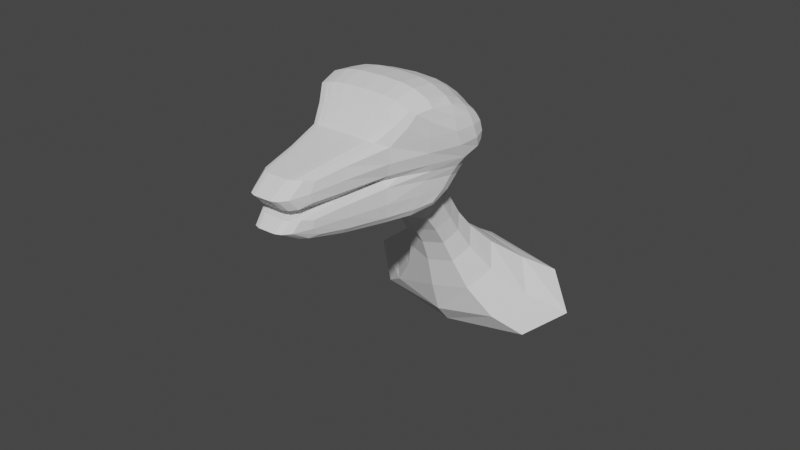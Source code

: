 # Source: parts_head_b1_ostrich.blend  (saved by Blender 3.4.6; exported with 4.5.12 LTS)
import bpy
from mathutils import Matrix  # noqa: F401  (used for matrix-valued properties, if any)

bpy.ops.wm.read_factory_settings(use_empty=True)
scene = bpy.context.scene
scene.name = 'Scene'

# ---- collections
col_collection = bpy.data.collections.new('Collection'); scene.collection.children.link(col_collection)

# ---- world
world_world = bpy.data.worlds.new('World'); scene.world = world_world
world_world.use_nodes = True; world_world.node_tree.nodes.clear()
_N = world_world.node_tree.nodes; _L = world_world.node_tree.links
n0 = _N.new('ShaderNodeOutputWorld'); n0.name = 'World Output'; n0.location = (300, 300)
n1 = _N.new('ShaderNodeBackground'); n1.name = 'Background'; n1.location = (10, 300)
n1.inputs[0].default_value = (0.05088, 0.05088, 0.05088, 1.0)
_L.new(n1.outputs[0], n0.inputs[0])
n0.is_active_output = True
world_world.color = (0.05088, 0.05088, 0.05088)
world_world.use_sun_shadow = False
world_world.sun_shadow_jitter_overblur = 0.0

# ---- meshes
me_026 = bpy.data.meshes.new('立方体.026')
me_026.from_pydata([(-0.4591, -0.1337, -0.4574), (-0.9548, -0.07575, 2.559), (-1.023, 2.232, -0.08405), (-1.012, 2.021, 1.625), (0.5512, -0.1263, -0.4608), (1.045, -0.06101, 2.552), (0.9769, 2.246, -0.0907), (0.9882, 2.036, 1.618), (-1.013, 1.789, -0.514), (-0.9829, 1.148, 2.54), (0.9873, 1.804, -0.5206), (1.017, 1.163, 2.534), (-0.4565, -0.09387, 0.62), (-1.02, 2.232, 0.9159), (0.9802, 2.246, 0.9093), (0.5537, -0.08643, 0.6166), (2.226, 1.835, 0.9052), (-2.262, 1.43, -0.5098), (0.004034, -2.27, 0.5279), (0.007006, -2.549, -1.157), (-0.1708, -2.552, -1.157), (-0.1737, -2.273, 0.5284), (-1.016, 1.789, -1.485), (-0.4595, -0.147, -0.7069), (0.5507, -0.1396, -0.7103), (0.984, 1.804, -1.492), (-0.9931, 0.9023, -2.895), (-0.4638, -0.09392, -2.43), (0.5465, -0.08647, -2.434), (1.007, 0.917, -2.902), (-0.1721, -2.539, -1.02), (0.005631, -2.535, -1.021), (-0.183, -2.165, -2.098), (-0.005244, -2.161, -2.099), (1.64, 1.922, 0.9071), (1.636, 1.922, -0.09287), (1.647, 1.479, -0.5228), (1.386, 1.166, 2.251), (1.414, -0.05829, 2.27), (0.8824, -0.08401, 0.6155), (0.8799, -0.1239, -0.4618), (1.366, 1.709, 1.336), (-1.684, 1.434, -0.5117), (0.3327, -2.267, 0.5268), (0.3357, -2.546, -1.158), (0.8794, -0.1371, -0.7113), (1.52, 1.479, -1.15), (0.8752, -0.08405, -2.435), (1.534, 0.9209, -2.56), (0.3234, -2.159, -2.1), (0.3343, -2.533, -1.022), (2.222, 1.835, -0.09482), (2.37, 1.485, -0.5252), (1.956, 1.17, 2.011), (1.984, -0.05409, 2.03), (1.248, -0.08131, 0.6143), (1.245, -0.1212, -0.4631), (1.936, 1.714, 1.095), (2.389, 0.9272, 0.9047), (0.6886, -1.917, 0.5255), (0.6916, -2.196, -1.16), (1.245, -0.1345, -0.7126), (1.961, 1.482, -0.9564), (1.24, -0.08136, -2.436), (1.802, 0.9229, -2.236), (0.6794, -1.808, -2.101), (0.6902, -2.182, -1.023), (-0.8022, -0.1569, -0.4562), (-0.7997, -0.117, 0.6211), (-1.355, -0.09932, 2.311), (-1.383, 1.125, 2.292), (-1.402, 1.668, 1.376), (-1.691, 1.877, 0.9182), (-1.694, 1.877, -0.08179), (-0.5139, -2.575, -1.155), (-0.5169, -2.296, 0.5296), (-1.592, 1.435, -1.14), (-0.8027, -0.1702, -0.7057), (-1.578, 0.8773, -2.55), (-0.8069, -0.1171, -2.429), (-0.5153, -2.562, -1.019), (-0.5262, -2.188, -2.097), (-1.094, -0.159, -0.4553), (-1.092, -0.1192, 0.6221), (-1.803, -0.1026, 2.204), (-1.831, 1.121, 2.185), (-1.851, 1.665, 1.269), (-2.092, 1.782, 0.9196), (-2.096, 1.782, -0.08044), (-2.242, 0.8724, 0.9201), (-0.8154, -2.23, -1.154), (-0.8184, -1.951, 0.5306), (-2.061, 1.432, -0.9213), (-1.095, -0.1723, -0.7048), (-1.874, 0.8752, -2.245), (-1.099, -0.1192, -2.428), (-0.8168, -2.216, -1.018), (-0.8276, -1.842, -2.096), (0.9705, 2.325, -3.147), (-1.029, 2.309, -3.143), (0.9888, 1.625, -4.606), (-1.011, 1.609, -4.603), (0.9578, 2.729, -4.466), (-1.042, 2.713, -4.463), (0.976, 2.029, -5.925), (-1.024, 2.014, -5.922), (2.243, 3.956, -6.33), (-2.393, 3.921, -6.33), (2.287, 2.25, -9.344), (-2.349, 2.215, -9.344), (6.257, 4.96, -6.879), (-6.48, 4.867, -6.889), (6.313, 3.074, -10.59), (-6.424, 2.98, -10.6)], [], [(22, 26, 78, 76), (13, 3, 7, 14), (11, 5, 38, 37), (15, 5, 1, 12), (4, 0, 23, 24), (11, 9, 1, 5), (7, 3, 9, 11), (2, 6, 10, 8), (29, 25, 46, 48), (21, 12, 68, 75), (12, 1, 69, 68), (7, 11, 37, 41), (0, 4, 19, 20), (14, 7, 41, 34), (2, 13, 14, 6), (27, 32, 81, 79), (19, 18, 21, 20), (15, 12, 21, 18), (31, 33, 49, 50), (0, 20, 74, 67), (25, 29, 100, 98), (8, 10, 25, 22), (23, 0, 67, 77), (10, 6, 35, 36), (26, 29, 28, 27), (3, 13, 72, 71), (19, 4, 40, 44), (32, 30, 80, 81), (31, 30, 32, 33), (24, 23, 30, 31), (6, 14, 34, 35), (27, 28, 33, 32), (41, 37, 53, 57), (43, 44, 60, 59), (48, 46, 62, 64), (47, 48, 64, 63), (46, 36, 52, 62), (37, 38, 54, 53), (40, 45, 61, 56), (36, 35, 51, 52), (4, 24, 45, 40), (5, 15, 39, 38), (25, 10, 36, 46), (15, 18, 43, 39), (18, 19, 44, 43), (24, 31, 50, 45), (33, 28, 47, 49), (28, 29, 48, 47), (58, 53, 54, 55), (16, 57, 53, 58), (51, 16, 58, 52), (52, 58, 55, 56), (56, 55, 59, 60), (52, 56, 61, 62), (62, 61, 63, 64), (63, 61, 66, 65), (44, 40, 56, 60), (50, 49, 65, 66), (39, 43, 59, 55), (34, 41, 57, 16), (45, 50, 66, 61), (35, 34, 16, 51), (38, 39, 55, 54), (49, 47, 63, 65), (79, 81, 97, 95), (75, 68, 83, 91), (81, 80, 96, 97), (67, 74, 90, 82), (69, 70, 85, 84), (74, 75, 91, 90), (76, 78, 94, 92), (73, 42, 17, 88), (30, 23, 77, 80), (9, 3, 71, 70), (8, 22, 76, 42), (13, 2, 73, 72), (26, 27, 79, 78), (20, 21, 75, 74), (2, 8, 42, 73), (1, 9, 70, 69), (89, 85, 86, 87), (83, 84, 85, 89), (82, 83, 89, 17), (17, 89, 87, 88), (83, 82, 90, 91), (82, 17, 92, 93), (93, 95, 97, 96), (93, 92, 94, 95), (71, 72, 87, 86), (80, 77, 93, 96), (68, 69, 84, 83), (77, 67, 82, 93), (70, 71, 86, 85), (42, 76, 92, 17), (72, 73, 88, 87), (78, 79, 95, 94), (101, 99, 103, 105), (26, 22, 99, 101), (29, 26, 101, 100), (22, 25, 98, 99), (102, 104, 108, 106), (100, 101, 105, 104), (98, 100, 104, 102), (99, 98, 102, 103), (109, 107, 111, 113), (103, 102, 106, 107), (105, 103, 107, 109), (104, 105, 109, 108), (111, 110, 112, 113), (108, 109, 113, 112), (106, 108, 112, 110), (107, 106, 110, 111)])
_uv = me_026.uv_layers.new(name='UVマップ')
_uv.uv.foreach_set('vector', [0.125, 0.625, 0.125, 0.625, 0.125, 0.625, 0.125, 0.625, 0.5, 0.25, 0.625, 0.25, 0.625, 0.5, 0.5, 0.5, 0.625, 0.625, 0.625, 0.75, 0.625, 0.75, 0.625, 0.625, 0.5, 0.75, 0.625, 0.75, 0.625, 1.0, 0.5, 1.0, 0.375, 0.75, 0.125, 0.75, 0.125, 0.75, 0.375, 0.75, 0.625, 0.625, 0.875, 0.625, 0.875, 0.75, 0.625, 0.75, 0.625, 0.5, 0.875, 0.5, 0.875, 0.625, 0.625, 0.625, 0.125, 0.5, 0.375, 0.5, 0.375, 0.625, 0.125, 0.625, 0.375, 0.625, 0.375, 0.625, 0.375, 0.625, 0.375, 0.625, 0.5, 1.0, 0.5, 1.0, 0.5, 1.0, 0.5, 1.0, 0.5, 1.0, 0.625, 1.0, 0.625, 1.0, 0.5, 1.0, 0.625, 0.5, 0.625, 0.625, 0.625, 0.625, 0.625, 0.5, 0.125, 0.75, 0.375, 0.75, 0.375, 0.75, 0.125, 0.75, 0.5, 0.5, 0.625, 0.5, 0.625, 0.5, 0.5, 0.5, 0.375, 0.25, 0.5, 0.25, 0.5, 0.5, 0.375, 0.5, 0.125, 0.75, 0.125, 0.75, 0.125, 0.75, 0.125, 0.75, 0.375, 0.75, 0.5, 0.75, 0.5, 1.0, 0.375, 1.0, 0.5, 0.75, 0.5, 1.0, 0.5, 1.0, 0.5, 0.75, 0.375, 0.75, 0.375, 0.75, 0.375, 0.75, 0.375, 0.75, 0.125, 0.75, 0.125, 0.75, 0.125, 0.75, 0.125, 0.75, 0.375, 0.625, 0.375, 0.625, 0.375, 0.625, 0.375, 0.625, 0.125, 0.625, 0.375, 0.625, 0.375, 0.625, 0.125, 0.625, 0.125, 0.75, 0.125, 0.75, 0.125, 0.75, 0.125, 0.75, 0.375, 0.625, 0.375, 0.5, 0.375, 0.5, 0.375, 0.625, 0.125, 0.625, 0.375, 0.625, 0.375, 0.75, 0.125, 0.75, 0.625, 0.25, 0.5, 0.25, 0.5, 0.25, 0.625, 0.25, 0.375, 0.75, 0.375, 0.75, 0.375, 0.75, 0.375, 0.75, 0.125, 0.75, 0.125, 0.75, 0.125, 0.75, 0.125, 0.75, 0.375, 0.75, 0.125, 0.75, 0.125, 0.75, 0.375, 0.75, 0.375, 0.75, 0.125, 0.75, 0.125, 0.75, 0.375, 0.75, 0.375, 0.5, 0.5, 0.5, 0.5, 0.5, 0.375, 0.5, 0.125, 0.75, 0.375, 0.75, 0.375, 0.75, 0.125, 0.75, 0.625, 0.5, 0.625, 0.625, 0.625, 0.625, 0.625, 0.5, 0.5, 0.75, 0.375, 0.75, 0.375, 0.75, 0.5, 0.75, 0.375, 0.625, 0.375, 0.625, 0.375, 0.625, 0.375, 0.625, 0.375, 0.75, 0.375, 0.625, 0.375, 0.625, 0.375, 0.75, 0.375, 0.625, 0.375, 0.625, 0.375, 0.625, 0.375, 0.625, 0.625, 0.625, 0.625, 0.75, 0.625, 0.75, 0.625, 0.625, 0.375, 0.75, 0.375, 0.75, 0.375, 0.75, 0.375, 0.75, 0.375, 0.625, 0.375, 0.5, 0.375, 0.5, 0.375, 0.625, 0.375, 0.75, 0.375, 0.75, 0.375, 0.75, 0.375, 0.75, 0.625, 0.75, 0.5, 0.75, 0.5, 0.75, 0.625, 0.75, 0.375, 0.625, 0.375, 0.625, 0.375, 0.625, 0.375, 0.625, 0.5, 0.75, 0.5, 0.75, 0.5, 0.75, 0.5, 0.75, 0.5, 0.75, 0.375, 0.75, 0.375, 0.75, 0.5, 0.75, 0.375, 0.75, 0.375, 0.75, 0.375, 0.75, 0.375, 0.75, 0.375, 0.75, 0.375, 0.75, 0.375, 0.75, 0.375, 0.75, 0.375, 0.75, 0.375, 0.625, 0.375, 0.625, 0.375, 0.75, 0.5, 0.625, 0.625, 0.625, 0.625, 0.75, 0.5, 0.75, 0.5, 0.5, 0.625, 0.5, 0.625, 0.625, 0.5, 0.625, 0.375, 0.5, 0.5, 0.5, 0.5, 0.625, 0.375, 0.625, 0.375, 0.625, 0.5, 0.625, 0.5, 0.75, 0.375, 0.75, 0.375, 0.75, 0.5, 0.75, 0.5, 0.75, 0.375, 0.75, 0.375, 0.625, 0.375, 0.75, 0.375, 0.75, 0.375, 0.625, 0.375, 0.625, 0.375, 0.75, 0.375, 0.75, 0.375, 0.625, 0.375, 0.75, 0.375, 0.75, 0.375, 0.75, 0.375, 0.75, 0.375, 0.75, 0.375, 0.75, 0.375, 0.75, 0.375, 0.75, 0.375, 0.75, 0.375, 0.75, 0.375, 0.75, 0.375, 0.75, 0.5, 0.75, 0.5, 0.75, 0.5, 0.75, 0.5, 0.75, 0.5, 0.5, 0.625, 0.5, 0.625, 0.5, 0.5, 0.5, 0.375, 0.75, 0.375, 0.75, 0.375, 0.75, 0.375, 0.75, 0.375, 0.5, 0.5, 0.5, 0.5, 0.5, 0.375, 0.5, 0.625, 0.75, 0.5, 0.75, 0.5, 0.75, 0.625, 0.75, 0.375, 0.75, 0.375, 0.75, 0.375, 0.75, 0.375, 0.75, 0.125, 0.75, 0.125, 0.75, 0.125, 0.75, 0.125, 0.75, 0.5, 1.0, 0.5, 1.0, 0.5, 1.0, 0.5, 1.0, 0.125, 0.75, 0.125, 0.75, 0.125, 0.75, 0.125, 0.75, 0.125, 0.75, 0.125, 0.75, 0.125, 0.75, 0.125, 0.75, 0.875, 0.75, 0.875, 0.625, 0.875, 0.625, 0.875, 0.75, 0.375, 1.0, 0.5, 1.0, 0.5, 1.0, 0.375, 1.0, 0.125, 0.625, 0.125, 0.625, 0.125, 0.625, 0.125, 0.625, 0.125, 0.5, 0.125, 0.625, 0.125, 0.625, 0.125, 0.5, 0.125, 0.75, 0.125, 0.75, 0.125, 0.75, 0.125, 0.75, 0.875, 0.625, 0.875, 0.5, 0.875, 0.5, 0.875, 0.625, 0.125, 0.625, 0.125, 0.625, 0.125, 0.625, 0.125, 0.625, 0.5, 0.25, 0.375, 0.25, 0.375, 0.25, 0.5, 0.25, 0.125, 0.625, 0.125, 0.75, 0.125, 0.75, 0.125, 0.625, 0.375, 1.0, 0.5, 1.0, 0.5, 1.0, 0.375, 1.0, 0.125, 0.5, 0.125, 0.625, 0.125, 0.625, 0.125, 0.5, 0.875, 0.75, 0.875, 0.625, 0.875, 0.625, 0.875, 0.75, 0.5, 0.125, 0.625, 0.125, 0.625, 0.25, 0.5, 0.25, 0.5, 0.0, 0.625, 0.0, 0.625, 0.125, 0.5, 0.125, 0.375, 0.0, 0.5, 0.0, 0.5, 0.125, 0.375, 0.125, 0.375, 0.125, 0.5, 0.125, 0.5, 0.25, 0.375, 0.25, 0.5, 0.0, 0.375, 0.0, 0.375, 0.0, 0.5, 0.0, 0.375, 0.0, 0.375, 0.125, 0.375, 0.125, 0.375, 0.0, 0.375, 0.0, 0.375, 0.0, 0.375, 0.0, 0.375, 0.0, 0.375, 0.0, 0.375, 0.125, 0.375, 0.125, 0.375, 0.0, 0.625, 0.25, 0.5, 0.25, 0.5, 0.25, 0.625, 0.25, 0.125, 0.75, 0.125, 0.75, 0.125, 0.75, 0.125, 0.75, 0.5, 1.0, 0.625, 1.0, 0.625, 1.0, 0.5, 1.0, 0.125, 0.75, 0.125, 0.75, 0.125, 0.75, 0.125, 0.75, 0.875, 0.625, 0.875, 0.5, 0.875, 0.5, 0.875, 0.625, 0.125, 0.625, 0.125, 0.625, 0.125, 0.625, 0.125, 0.625, 0.5, 0.25, 0.375, 0.25, 0.375, 0.25, 0.5, 0.25, 0.125, 0.625, 0.125, 0.75, 0.125, 0.75, 0.125, 0.625, 0.125, 0.625, 0.125, 0.625, 0.125, 0.625, 0.125, 0.625, 0.125, 0.625, 0.125, 0.625, 0.125, 0.625, 0.125, 0.625, 0.375, 0.625, 0.125, 0.625, 0.125, 0.625, 0.375, 0.625, 0.125, 0.625, 0.375, 0.625, 0.375, 0.625, 0.125, 0.625, 0.375, 0.625, 0.375, 0.625, 0.375, 0.625, 0.375, 0.625, 0.375, 0.625, 0.125, 0.625, 0.125, 0.625, 0.375, 0.625, 0.375, 0.625, 0.375, 0.625, 0.375, 0.625, 0.375, 0.625, 0.125, 0.625, 0.375, 0.625, 0.375, 0.625, 0.125, 0.625, 0.125, 0.625, 0.125, 0.625, 0.125, 0.625, 0.125, 0.625, 0.125, 0.625, 0.375, 0.625, 0.375, 0.625, 0.125, 0.625, 0.125, 0.625, 0.125, 0.625, 0.125, 0.625, 0.125, 0.625, 0.375, 0.625, 0.125, 0.625, 0.125, 0.625, 0.375, 0.625, 0.125, 0.625, 0.375, 0.625, 0.375, 0.625, 0.125, 0.625, 0.375, 0.625, 0.125, 0.625, 0.125, 0.625, 0.375, 0.625, 0.375, 0.625, 0.375, 0.625, 0.375, 0.625, 0.375, 0.625, 0.125, 0.625, 0.375, 0.625, 0.375, 0.625, 0.125, 0.625])
me_026.update()

# ---- objects
ob_024 = bpy.data.objects.new('立方体.024', me_026)

# ---- transforms, parenting, visibility, modifiers, constraints
ob_024.location = (-7.629e-06, 1.526e-05, 0.0)
ob_024.rotation_euler = (0.0, -0.0, -0.01226)
ob_024.scale = (2.0, 3.0, 1.5)
_m = ob_024.modifiers.new('細分化', 'SUBSURF')
_m.levels = 3
_m.render_levels = 1

# ---- collection membership
col_collection.objects.link(ob_024)

# ---- scene / render settings (as saved in the file)
scene.frame_start = 1; scene.frame_end = 250; scene.frame_set(1)
scene.render.engine = 'CYCLES'
scene.cycles.sampling_pattern = 'TABULATED_SOBOL'
scene.cycles.use_light_tree = False
scene.view_settings.view_transform = 'Filmic'
bpy.context.view_layer.update()

# ---- added for rendering (the .blend has no active camera and no usable light): camera, sun
cam_auto = bpy.data.cameras.new('AutoCamera')
cam_auto.lens = 50.0
cam_auto.sensor_width = 36.0
cam_auto.clip_end = 1000.0
ob_auto_camera = bpy.data.objects.new('AutoCamera', cam_auto)
scene.collection.objects.link(ob_auto_camera)
ob_auto_camera.location = (36.6936, -40.6013, 23.4254)
ob_auto_camera.rotation_euler = (1.09748, -7.21219e-08, 0.694738)
scene.camera = ob_auto_camera
light_auto_sun = bpy.data.lights.new('AutoSun', 'SUN')
light_auto_sun.energy = 3.0
light_auto_sun.angle = 0.0523599
ob_auto_sun = bpy.data.objects.new('AutoSun', light_auto_sun)
scene.collection.objects.link(ob_auto_sun)
ob_auto_sun.rotation_euler = (0.872665, 0.174533, 0.523599)
bpy.context.view_layer.update()
